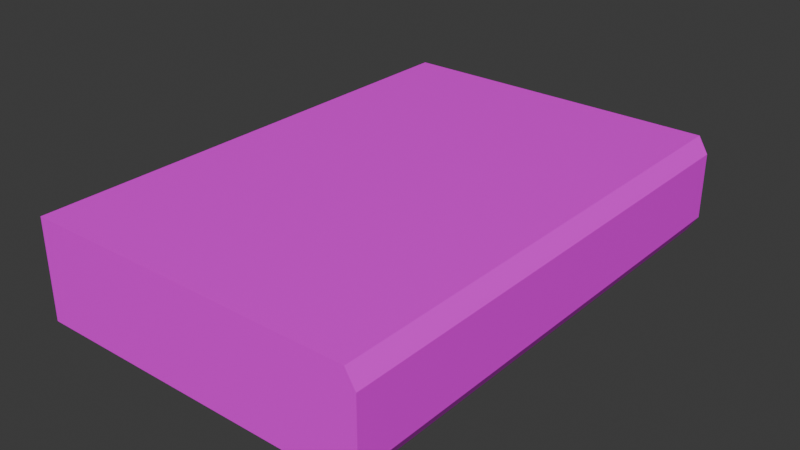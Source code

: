 # Source: test.blend  (saved by Blender 4.1.24; exported with 4.5.12 LTS)
import bpy
from mathutils import Matrix  # noqa: F401  (used for matrix-valued properties, if any)

bpy.ops.wm.read_factory_settings(use_empty=True)
scene = bpy.context.scene
scene.name = 'Scene'

# ---- collections
col_collection = bpy.data.collections.new('Collection'); scene.collection.children.link(col_collection)

# ---- images (referenced by path relative to the original .blend; pixels are not part of the script)
import os
ASSET_DIR = os.environ.get("B2B_ASSET_DIR", "")  # directory of the original .blend (textures are referenced by path, not embedded)
HERE = os.path.dirname(os.path.abspath(__file__))  # packed textures are extracted next to this script under _unpacked/

def load_image(name, relpath, width, height, colorspace="sRGB"):
    """Load a texture the original file referenced (path relative to the .blend, or extracted next to this script)."""
    p = next((c for c in (os.path.join(HERE, relpath), os.path.join(ASSET_DIR, relpath)) if relpath and os.path.exists(c)), "")
    if p:
        img = bpy.data.images.load(p, check_existing=True)
        img.name = name
    else:  # same state as the original file: an image datablock whose file is absent (Cycles renders it pink)
        img = bpy.data.images.new(name, width, height)
        img.source = "FILE"
        img.filepath = "//" + (relpath or name)
    img.colorspace_settings.name = colorspace
    return img
img_testgrid = load_image('TestGrid', '', 1024, 1024, 'sRGB')

# ---- materials (node trees are filled in below, after node groups)
mat_test = bpy.data.materials.new('Test')
mat_test.alpha_threshold = 0.0
mat_test.use_transparent_shadow = False
mat_test.roughness = 0.5
mat_test.line_color = (0.0, 0.0, 0.0, 1.0)

# ---- material node trees
mat_test.use_nodes = True; mat_test.node_tree.nodes.clear()
_N = mat_test.node_tree.nodes; _L = mat_test.node_tree.links
n0 = _N.new('ShaderNodeOutputMaterial'); n0.name = 'Material Output'; n0.location = (300, 300)
n1 = _N.new('ShaderNodeBsdfPrincipled'); n1.name = 'Principled BSDF'; n1.location = (10, 300)
n1.inputs[3].default_value = 1.45
n2 = _N.new('ShaderNodeTexImage'); n2.name = 'Image Texture'; n2.location = (-293, 296)
n2.image = img_testgrid
_L.new(n1.outputs[0], n0.inputs[0])
_L.new(n2.outputs[0], n1.inputs[0])
n0.is_active_output = True

# ---- world
world_world = bpy.data.worlds.new('World'); scene.world = world_world
world_world.use_nodes = True; world_world.node_tree.nodes.clear()
_N = world_world.node_tree.nodes; _L = world_world.node_tree.links
n0 = _N.new('ShaderNodeOutputWorld'); n0.name = 'World Output'; n0.location = (300, 300)
n1 = _N.new('ShaderNodeBackground'); n1.name = 'Background'; n1.location = (10, 300)
n1.inputs[0].default_value = (0.05088, 0.05088, 0.05088, 1.0)
_L.new(n1.outputs[0], n0.inputs[0])
n0.is_active_output = True
world_world.color = (0.05088, 0.05088, 0.05088)
world_world.use_sun_shadow = False
world_world.sun_shadow_jitter_overblur = 0.0

# ---- meshes
me_cube = bpy.data.meshes.new('Cube')
me_cube.from_pydata([(10.0, 15.0, 2.0), (10.0, 15.0, -1.0), (10.0, 0.0, 2.0), (10.0, 0.0, -1.0), (0.0, 15.0, 2.0), (0.0, 15.0, -1.0), (0.0, 0.0, 2.0), (0.0, 0.0, -1.0), (10.3, 15.0, 1.5), (10.3, 15.0, -0.5), (0.0, 0.0, -0.5), (0.0, 0.0, 1.5), (10.3, 0.0, 1.5), (10.3, 0.0, -0.5), (0.0, 15.0, 1.5), (0.0, 15.0, -0.5), (9.5, 15.0, -1.0), (9.5, 0.0, 2.0), (9.5, 0.0, -1.0), (9.5, 15.0, 2.0), (9.8, 15.0, -0.5), (9.8, 15.0, 1.5), (9.8, 0.0, -0.5), (9.8, 0.0, 1.5)], [], [(19, 4, 6, 17), (23, 17, 6, 11), (11, 6, 4, 14), (16, 1, 3, 18), (8, 0, 2, 12), (21, 19, 0, 8), (16, 20, 9, 1), (20, 21, 8, 9), (1, 9, 13, 3), (9, 8, 12, 13), (7, 10, 15, 5), (10, 11, 14, 15), (18, 22, 10, 7), (22, 23, 11, 10), (13, 12, 23, 22), (3, 13, 22, 18), (15, 14, 21, 20), (5, 15, 20, 16), (14, 4, 19, 21), (5, 16, 18, 7), (12, 2, 17, 23), (0, 19, 17, 2)])
_uv = me_cube.uv_layers.new(name='UVMap')
_uv.uv.foreach_set('vector', [0.6475, 0.5899, 0.6475, 0.9999, 0.0001056, 0.9999, 0.0001056, 0.5899, 0.6598, 0.8511, 0.6477, 0.8438, 0.6477, 0.6135, 0.6598, 0.6135, 0.6598, 0.6135, 0.6477, 0.6135, 0.6477, 0.2498, 0.6598, 0.2498, 0.6475, 0.4101, 0.6475, 0.4317, 0.0001056, 0.4317, 0.0001056, 0.4101, 0.6475, 0.5432, 0.6475, 0.5683, 0.0001055, 0.5683, 0.0001056, 0.5432, 0.6598, 0.01223, 0.6477, 0.0195, 0.6477, 0.007379, 0.6598, 0.0001055, 0.7204, 0.0195, 0.7083, 0.01223, 0.7083, 0.0001055, 0.7204, 0.007379, 0.7083, 0.01223, 0.6598, 0.01223, 0.6598, 0.0001055, 0.7083, 0.0001055, 0.6475, 0.4317, 0.6475, 0.4568, 0.0001055, 0.4568, 0.0001056, 0.4317, 0.6475, 0.4568, 0.6475, 0.5432, 0.0001056, 0.5432, 0.0001055, 0.4568, 0.7204, 0.6135, 0.7083, 0.6135, 0.7083, 0.2498, 0.7204, 0.2498, 0.7083, 0.6135, 0.6598, 0.6135, 0.6598, 0.2498, 0.7083, 0.2498, 0.7204, 0.8438, 0.7083, 0.8511, 0.7083, 0.6135, 0.7204, 0.6135, 0.7083, 0.8511, 0.6598, 0.8511, 0.6598, 0.6135, 0.7083, 0.6135, 0.7083, 0.8632, 0.6598, 0.8632, 0.6598, 0.8511, 0.7083, 0.8511, 0.7204, 0.856, 0.7083, 0.8632, 0.7083, 0.8511, 0.7204, 0.8438, 0.7083, 0.2498, 0.6598, 0.2498, 0.6598, 0.01223, 0.7083, 0.01223, 0.7204, 0.2498, 0.7083, 0.2498, 0.7083, 0.01223, 0.7204, 0.0195, 0.6598, 0.2498, 0.6477, 0.2498, 0.6477, 0.0195, 0.6598, 0.01223, 0.6475, 0.0001055, 0.6475, 0.4101, 0.0001056, 0.4101, 0.0001055, 0.0001055, 0.6598, 0.8632, 0.6477, 0.856, 0.6477, 0.8438, 0.6598, 0.8511, 0.6475, 0.5683, 0.6475, 0.5899, 0.0001056, 0.5899, 0.0001055, 0.5683])
me_cube.materials.append(mat_test)
me_cube.use_mirror_vertex_groups = False
me_cube.update()

# ---- objects
ob_cube = bpy.data.objects.new('Cube', me_cube)

# ---- transforms, parenting, visibility, modifiers, constraints
ob_cube.location = (0.0, 0.0, 1.0)
ob_cube.lock_rotations_4d = False
ob_cube.empty_display_type = 'ARROWS'
ob_cube.lineart.crease_threshold = 0.0

# ---- collection membership
col_collection.objects.link(ob_cube)

# ---- scene / render settings (as saved in the file)
scene.frame_start = 1; scene.frame_end = 250; scene.frame_set(57)
scene.render.engine = 'BLENDER_EEVEE_NEXT'
scene.cycles.sampling_pattern = 'TABULATED_SOBOL'
scene.eevee.ray_tracing_options.trace_max_roughness = 0.0
bpy.context.view_layer.update()

# ---- added for rendering (the .blend has no active camera and no usable light): camera, sun
cam_auto = bpy.data.cameras.new('AutoCamera')
cam_auto.lens = 50.0
cam_auto.sensor_width = 36.0
cam_auto.clip_end = 1000.0
ob_auto_camera = bpy.data.objects.new('AutoCamera', cam_auto)
scene.collection.objects.link(ob_auto_camera)
ob_auto_camera.location = (22.2126, -12.9751, 15.15)
ob_auto_camera.rotation_euler = (1.09748, -7.21219e-08, 0.694738)
scene.camera = ob_auto_camera
light_auto_sun = bpy.data.lights.new('AutoSun', 'SUN')
light_auto_sun.energy = 3.0
light_auto_sun.angle = 0.0523599
ob_auto_sun = bpy.data.objects.new('AutoSun', light_auto_sun)
scene.collection.objects.link(ob_auto_sun)
ob_auto_sun.rotation_euler = (0.872665, 0.174533, 0.523599)
bpy.context.view_layer.update()
